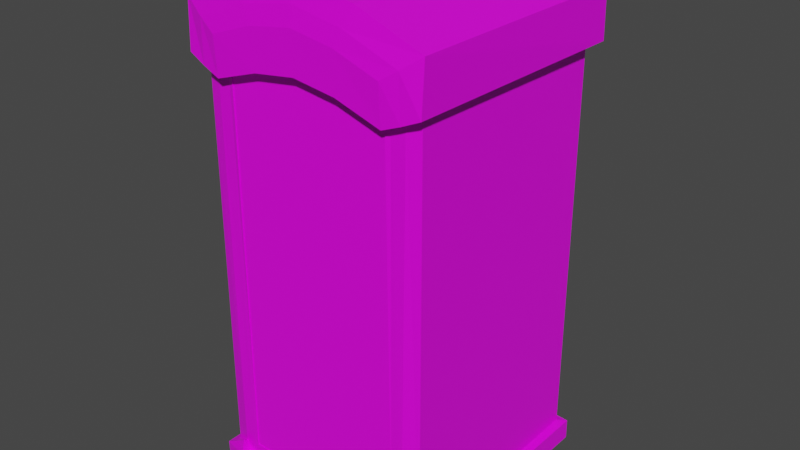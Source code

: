 # Source: PortaPotty.blend  (saved by Blender 2.93.20; exported with 4.5.12 LTS)
import bpy
from mathutils import Matrix  # noqa: F401  (used for matrix-valued properties, if any)

bpy.ops.wm.read_factory_settings(use_empty=True)
scene = bpy.context.scene
scene.name = 'Scene'

# ---- collections
col_collection = bpy.data.collections.new('Collection'); scene.collection.children.link(col_collection)

# ---- images (referenced by path relative to the original .blend; pixels are not part of the script)
import os
ASSET_DIR = os.environ.get("B2B_ASSET_DIR", "")  # directory of the original .blend (textures are referenced by path, not embedded)
HERE = os.path.dirname(os.path.abspath(__file__))  # packed textures are extracted next to this script under _unpacked/

def load_image(name, relpath, width, height, colorspace="sRGB"):
    """Load a texture the original file referenced (path relative to the .blend, or extracted next to this script)."""
    p = next((c for c in (os.path.join(HERE, relpath), os.path.join(ASSET_DIR, relpath)) if relpath and os.path.exists(c)), "")
    if p:
        img = bpy.data.images.load(p, check_existing=True)
        img.name = name
    else:  # same state as the original file: an image datablock whose file is absent (Cycles renders it pink)
        img = bpy.data.images.new(name, width, height)
        img.source = "FILE"
        img.filepath = "//" + (relpath or name)
    img.colorspace_settings.name = colorspace
    return img
img_portapotty_texture_psd = load_image('PortaPotty Texture.psd', 'PortaPotty Texture.psd', 1024, 1024, 'sRGB')

# ---- materials (node trees are filled in below, after node groups)
mat_material = bpy.data.materials.new('Material')
mat_material.alpha_threshold = 0.0
mat_material.use_transparent_shadow = False
mat_material.line_color = (0.0, 0.0, 0.0, 1.0)

# ---- material node trees
mat_material.use_nodes = True; mat_material.node_tree.nodes.clear()
_N = mat_material.node_tree.nodes; _L = mat_material.node_tree.links
n0 = _N.new('ShaderNodeOutputMaterial'); n0.name = 'Material Output'; n0.location = (300, 300)
n1 = _N.new('ShaderNodeBsdfPrincipled'); n1.name = 'Principled BSDF'; n1.location = (10, 300)
n1.distribution = 'GGX'
n1.subsurface_method = 'BURLEY'
n1.inputs[2].default_value = 0.4
n1.inputs[3].default_value = 1.45
n1.inputs[27].default_value = (0.0, 0.0, 0.0, 1.0)
n1.inputs[28].default_value = 1.0
n2 = _N.new('ShaderNodeMapping'); n2.name = 'Mapping'; n2.location = (-490, -11)
n2.width = 240
n3 = _N.new('ShaderNodeTexCoord'); n3.name = 'Texture Coordinate'; n3.location = (-690, -28)
n4 = _N.new('ShaderNodeTexImage'); n4.name = 'Image Texture'; n4.location = (-316, 502)
n4.image = img_portapotty_texture_psd
_L.new(n1.outputs[0], n0.inputs[0])
_L.new(n4.outputs[0], n1.inputs[0])
_L.new(n2.outputs[0], n4.inputs[0])
_L.new(n3.outputs[2], n2.inputs[0])
n0.is_active_output = True

# ---- world
world_world = bpy.data.worlds.new('World'); scene.world = world_world
world_world.use_nodes = True; world_world.node_tree.nodes.clear()
_N = world_world.node_tree.nodes; _L = world_world.node_tree.links
n0 = _N.new('ShaderNodeOutputWorld'); n0.name = 'World Output'; n0.location = (300, 300)
n1 = _N.new('ShaderNodeBackground'); n1.name = 'Background'; n1.location = (10, 300)
n1.inputs[0].default_value = (0.05088, 0.05088, 0.05088, 1.0)
_L.new(n1.outputs[0], n0.inputs[0])
n0.is_active_output = True
world_world.color = (0.05088, 0.05088, 0.05088)
world_world.use_sun_shadow = False
world_world.sun_shadow_jitter_overblur = 0.0

# ---- meshes
me_cube = bpy.data.meshes.new('Cube')
me_cube.from_pydata([(0.3883, 0.3883, 0.01281), (0.2882, -0.3883, 0.1129), (-0.3883, 0.3883, 0.01281), (-0.2882, -0.3883, 0.1129), (-0.3883, -0.3883, 0.01281), (0.3883, -0.3883, 0.01281), (0.0, 0.3883, 0.01281), (0.0, -0.3883, 0.01281), (0.0, -0.3883, 0.1129), (-0.1942, 0.3883, 0.01281), (-0.1942, -0.3883, 0.01281), (-0.152, -0.3883, 0.1129), (0.1942, -0.3883, 0.01281), (0.152, -0.3883, 0.1129), (0.1942, 0.3883, 0.01281), (0.3883, 0.3883, 1.491), (-0.3883, -0.3883, 1.491), (0.3883, -0.3883, 1.491), (-0.3883, 0.3883, 1.491), (-0.2882, -0.3883, 1.434), (0.2882, -0.3883, 1.434), (0.0, 0.3883, 1.594), (0.0, -0.3883, 1.516), (-0.1942, 0.3883, 1.559), (-0.152, -0.3883, 1.495), (0.152, -0.3883, 1.495), (0.1942, 0.3883, 1.559), (-0.415, -0.4233, 1.491), (-0.4173, -0.4146, 1.638), (-0.203, -0.4186, 1.723), (0.4173, 0.4146, 1.638), (0.4173, -0.4146, 1.638), (-0.4173, 0.4146, 1.638), (0.203, 0.4186, 1.723), (-0.304, -0.4323, 1.446), (-0.304, -0.4323, 1.562), (-0.152, -0.4323, 1.615), (0.304, -0.4323, 1.562), (0.203, -0.4186, 1.723), (0.0, -0.4176, 1.764), (-0.203, 0.4186, 1.723), (0.0, 0.4176, 1.764), (0.152, -0.4323, 1.615), (0.0, -0.4323, 1.639), (0.4229, 0.4154, 1.491), (0.415, -0.4233, 1.491), (-0.4229, 0.4154, 1.491), (0.304, -0.4323, 1.446), (0.0, 0.4323, 1.594), (0.0, -0.4323, 1.516), (-0.1942, 0.4323, 1.559), (-0.152, -0.4323, 1.495), (0.152, -0.4323, 1.495), (0.1942, 0.4323, 1.559), (0.304, -0.3883, 1.446), (0.304, -0.3883, 0.09709), (0.152, -0.3883, 0.09709), (-0.152, -0.3883, 0.09709), (0.0, -0.3883, 0.09709), (-0.304, -0.3883, 0.09709), (-0.304, -0.3883, 1.446), (0.1485, -0.3883, 1.479), (0.0, -0.3883, 1.5), (-0.1485, -0.3883, 1.479), (0.3883, 0.3883, 0.06123), (0.3883, -0.3883, 0.06123), (-0.3883, 0.3883, 0.06123), (0.304, -0.3883, 0.1413), (0.0, 0.3883, 0.06464), (-0.1942, 0.3883, 0.06348), (0.1942, 0.3883, 0.06348), (-0.3883, -0.3883, 0.06123), (-0.304, -0.3883, 0.1413), (0.2882, -0.3883, 0.1562), (-0.2882, -0.3883, 0.1562), (-0.3462, -0.3883, 0.05495), (0.3462, -0.3883, 0.05495), (0.0, -0.3883, 0.05495), (-0.1731, -0.3883, 0.05495), (0.1731, -0.3883, 0.05495), (0.3462, -0.3883, 1.468), (-0.3462, -0.3883, 1.468), (-0.3607, -0.4235, 1.6), (0.3607, -0.4235, 1.6), (0.0, -0.4249, 1.701), (-0.1775, -0.4254, 1.669), (0.1775, -0.4254, 1.669), (0.3595, -0.4278, 1.468), (-0.3595, -0.4278, 1.468), (-0.3462, -0.3883, 0.1013), (0.3462, -0.3883, 0.1013), (-0.4105, 0.4105, 0.01281), (-0.4105, -0.4105, 0.01281), (-0.1942, 0.4197, 0.01281), (0.4104, 0.4106, 0.06123), (0.4105, 0.4105, 0.01281), (0.4059, -0.4144, 0.06123), (0.4105, -0.4105, 0.01281), (-0.4104, 0.4106, 0.06123), (0.1942, -0.4197, 0.01281), (0.3462, -0.4197, 0.05495), (0.1942, 0.4197, 0.01281), (0.0, 0.4197, 0.01281), (-0.1942, -0.4197, 0.01281), (0.0, -0.4197, 0.01281), (0.0, -0.4197, 0.05495), (0.0, 0.4197, 0.06464), (-0.1942, 0.4197, 0.06348), (-0.1731, -0.4197, 0.05495), (0.1731, -0.4197, 0.05495), (0.1942, 0.4197, 0.06348), (-0.4059, -0.4144, 0.06123), (-0.3462, -0.4197, 0.1013), (0.3462, -0.4197, 0.1013), (-0.3462, -0.4197, 0.05495)], [], [(14, 0, 5, 12), (14, 6, 102, 101), (89, 71, 111, 112), (79, 77, 105, 109), (80, 17, 45, 87), (9, 6, 7, 10), (17, 15, 44, 45), (24, 22, 49, 51), (2, 9, 10, 4), (21, 23, 50, 48), (15, 26, 53, 44), (6, 9, 93, 102), (25, 54, 47, 52), (60, 24, 51, 34), (22, 25, 52, 49), (81, 60, 34, 88), (65, 90, 113, 96), (26, 21, 48, 53), (18, 16, 27, 46), (6, 14, 12, 7), (68, 21, 26, 70), (66, 18, 23, 69), (69, 23, 21, 68), (23, 18, 46, 50), (89, 81, 16, 71), (70, 26, 15, 64), (64, 15, 17, 65), (71, 16, 18, 66), (40, 32, 28, 29), (51, 36, 35, 34), (27, 28, 32, 46), (44, 30, 31, 45), (53, 33, 30, 44), (88, 82, 28, 27), (86, 83, 31, 38), (85, 84, 39, 29), (50, 40, 41, 48), (52, 42, 43, 49), (33, 41, 39, 38), (46, 32, 40, 50), (82, 85, 29, 28), (49, 43, 36, 51), (41, 40, 29, 39), (30, 33, 38, 31), (47, 37, 42, 52), (84, 86, 38, 39), (48, 41, 33, 53), (83, 87, 45, 31), (73, 1, 55, 67), (1, 13, 56, 55), (8, 11, 57, 58), (11, 3, 59, 57), (13, 8, 58, 56), (74, 19, 60, 72), (61, 20, 54, 25), (63, 62, 22, 24), (62, 61, 25, 22), (19, 63, 24, 60), (3, 74, 72, 59), (20, 73, 67, 54), (7, 12, 99, 104), (70, 64, 94, 110), (68, 70, 110, 106), (64, 65, 96, 94), (77, 78, 108, 105), (9, 2, 91, 93), (71, 66, 98, 111), (80, 90, 65, 17), (54, 67, 90, 80), (59, 72, 89, 75), (37, 47, 87, 83), (43, 42, 86, 84), (35, 36, 85, 82), (36, 43, 84, 85), (42, 37, 83, 86), (34, 35, 82, 88), (72, 60, 81, 89), (55, 56, 79, 76), (16, 81, 88, 27), (58, 57, 78, 77), (54, 80, 87, 47), (56, 58, 77, 79), (57, 59, 75, 78), (67, 55, 76, 90), (113, 100, 97, 96), (108, 114, 92, 103), (109, 105, 104, 99), (105, 108, 103, 104), (100, 109, 99, 97), (92, 111, 98, 91), (95, 94, 96, 97), (101, 110, 94, 95), (114, 112, 111, 92), (93, 107, 106, 102), (91, 98, 107, 93), (102, 106, 110, 101), (4, 10, 103, 92), (78, 75, 114, 108), (69, 68, 106, 107), (10, 7, 104, 103), (0, 14, 101, 95), (12, 5, 97, 99), (90, 76, 100, 113), (5, 0, 95, 97), (75, 89, 112, 114), (66, 69, 107, 98), (76, 79, 109, 100), (2, 4, 92, 91)])
_uv = me_cube.uv_layers.new(name='UVMap')
_uv.uv.foreach_set('vector', [0.06418, 0.9808, 0.02588, 0.9808, 0.02588, 0.8277, 0.06418, 0.8277, 0.06418, 0.9808, 0.1025, 0.9808, 0.1025, 0.987, 0.06418, 0.987, 0.3371, 0.8031, 0.3464, 0.8098, 0.3446, 0.8158, 0.3379, 0.809, 0.2358, 0.8089, 0.2685, 0.807, 0.2686, 0.8129, 0.2362, 0.8143, 0.1978, 0.5238, 0.1905, 0.5199, 0.1892, 0.5123, 0.1989, 0.5162, 0.1408, 0.9808, 0.1025, 0.9808, 0.1025, 0.8277, 0.1408, 0.8277, 0.5192, 0.7587, 0.6724, 0.7592, 0.6777, 0.766, 0.5123, 0.7639, 0.2968, 0.5235, 0.2676, 0.5203, 0.2676, 0.5118, 0.2981, 0.5146, 0.1791, 0.9808, 0.1408, 0.9808, 0.1408, 0.8277, 0.1791, 0.8277, 0.1043, 0.5064, 0.06706, 0.5114, 0.06543, 0.5033, 0.1042, 0.4977, 0.1809, 0.5211, 0.1417, 0.5114, 0.1433, 0.5027, 0.1886, 0.5171, 0.1025, 0.9808, 0.1408, 0.9808, 0.1408, 0.987, 0.1025, 0.987, 0.2387, 0.5227, 0.2068, 0.5278, 0.2082, 0.5195, 0.2376, 0.5149, 0.3284, 0.5281, 0.2968, 0.5235, 0.2981, 0.5146, 0.3269, 0.52, 0.2676, 0.5203, 0.2387, 0.5227, 0.2376, 0.5149, 0.2676, 0.5118, 0.3372, 0.5242, 0.3284, 0.5281, 0.3269, 0.52, 0.3361, 0.5167, 0.1888, 0.8125, 0.1984, 0.8053, 0.1981, 0.8115, 0.1907, 0.819, 0.1417, 0.5114, 0.1043, 0.5064, 0.1042, 0.4977, 0.1433, 0.5027, 0.5067, 0.4994, 0.3536, 0.4998, 0.3466, 0.4946, 0.5121, 0.4925, 0.1025, 0.9808, 0.06418, 0.9808, 0.06418, 0.8277, 0.1025, 0.8277, 0.1059, 0.8044, 0.1043, 0.5064, 0.1417, 0.5114, 0.145, 0.8043, 0.02815, 0.8053, 0.02902, 0.5213, 0.06706, 0.5114, 0.06691, 0.8046, 0.06691, 0.8046, 0.06706, 0.5114, 0.1043, 0.5064, 0.1059, 0.8044, 0.06706, 0.5114, 0.02902, 0.5213, 0.0215, 0.5174, 0.06543, 0.5033, 0.3371, 0.8031, 0.3372, 0.5242, 0.3445, 0.5204, 0.3464, 0.8098, 0.145, 0.8043, 0.1417, 0.5114, 0.1809, 0.5211, 0.1838, 0.8048, 0.6733, 0.4773, 0.6724, 0.7592, 0.5192, 0.7587, 0.5201, 0.4768, 0.3545, 0.7817, 0.3536, 0.4998, 0.5067, 0.4994, 0.5076, 0.7812, 0.5118, 0.9225, 0.511, 0.968, 0.3474, 0.968, 0.3466, 0.9225, 0.2981, 0.5146, 0.2972, 0.4915, 0.3259, 0.5003, 0.3269, 0.52, 0.3466, 0.4946, 0.348, 0.4655, 0.5115, 0.4634, 0.5121, 0.4925, 0.6777, 0.766, 0.6772, 0.7951, 0.5136, 0.793, 0.5123, 0.7639, 0.1433, 0.5027, 0.1446, 0.4704, 0.1877, 0.4874, 0.1886, 0.5171, 0.3361, 0.5167, 0.336, 0.4931, 0.3464, 0.4859, 0.3458, 0.5128, 0.2339, 0.4809, 0.1993, 0.4925, 0.189, 0.4852, 0.2293, 0.4705, 0.3018, 0.4811, 0.2678, 0.4754, 0.2679, 0.4634, 0.3065, 0.4708, 0.06543, 0.5033, 0.06368, 0.4714, 0.1039, 0.4634, 0.1042, 0.4977, 0.2376, 0.5149, 0.2384, 0.4914, 0.2678, 0.4874, 0.2676, 0.5118, 0.5118, 0.8409, 0.5116, 0.8817, 0.3468, 0.8817, 0.3466, 0.8409, 0.0215, 0.5174, 0.02203, 0.4887, 0.06368, 0.4714, 0.06543, 0.5033, 0.336, 0.4931, 0.3018, 0.4811, 0.3065, 0.4708, 0.3464, 0.4859, 0.2676, 0.5118, 0.2678, 0.4874, 0.2972, 0.4915, 0.2981, 0.5146, 0.5116, 0.8817, 0.5118, 0.9225, 0.3466, 0.9225, 0.3468, 0.8817, 0.511, 0.7954, 0.5118, 0.8409, 0.3466, 0.8409, 0.3474, 0.7954, 0.2082, 0.5195, 0.2094, 0.4999, 0.2384, 0.4914, 0.2376, 0.5149, 0.2678, 0.4754, 0.2339, 0.4809, 0.2293, 0.4705, 0.2679, 0.4634, 0.1042, 0.4977, 0.1039, 0.4634, 0.1446, 0.4704, 0.1433, 0.5027, 0.1993, 0.4925, 0.1989, 0.5162, 0.1892, 0.5123, 0.189, 0.4852, 0.2107, 0.7899, 0.2112, 0.7992, 0.2083, 0.8027, 0.2071, 0.7934, 0.2112, 0.7992, 0.239, 0.7973, 0.2392, 0.8004, 0.2083, 0.8027, 0.2682, 0.7958, 0.298, 0.7957, 0.2979, 0.7988, 0.2683, 0.7989, 0.298, 0.7957, 0.3247, 0.7974, 0.3274, 0.8008, 0.2979, 0.7988, 0.239, 0.7973, 0.2682, 0.7958, 0.2683, 0.7989, 0.2392, 0.8004, 0.3251, 0.7884, 0.3245, 0.5311, 0.3284, 0.5281, 0.3286, 0.7918, 0.2391, 0.5257, 0.2107, 0.5307, 0.2068, 0.5278, 0.2387, 0.5227, 0.2964, 0.5265, 0.2676, 0.5234, 0.2676, 0.5203, 0.2968, 0.5235, 0.2676, 0.5234, 0.2391, 0.5257, 0.2387, 0.5227, 0.2676, 0.5203, 0.3245, 0.5311, 0.2964, 0.5265, 0.2968, 0.5235, 0.3284, 0.5281, 0.3247, 0.7974, 0.3251, 0.7884, 0.3286, 0.7918, 0.3274, 0.8008, 0.2107, 0.5307, 0.2107, 0.7899, 0.2071, 0.7934, 0.2068, 0.5278, 0.1025, 0.8277, 0.06418, 0.8277, 0.06418, 0.8215, 0.1025, 0.8215, 0.145, 0.8043, 0.1838, 0.8048, 0.1882, 0.8093, 0.1449, 0.8106, 0.1059, 0.8044, 0.145, 0.8043, 0.1449, 0.8106, 0.1059, 0.8107, 0.6733, 0.4773, 0.5201, 0.4768, 0.515, 0.4733, 0.6777, 0.4729, 0.2685, 0.807, 0.3017, 0.8069, 0.3014, 0.8135, 0.2686, 0.8129, 0.1408, 0.9808, 0.1791, 0.9808, 0.1834, 0.9852, 0.1408, 0.987, 0.3545, 0.7817, 0.5076, 0.7812, 0.5121, 0.7856, 0.3493, 0.7852, 0.1978, 0.5238, 0.1984, 0.8053, 0.1888, 0.8125, 0.1905, 0.5199, 0.2068, 0.5278, 0.2071, 0.7934, 0.1984, 0.8053, 0.1978, 0.5238, 0.3274, 0.8008, 0.3286, 0.7918, 0.3371, 0.8031, 0.3312, 0.8094, 0.2094, 0.4999, 0.2082, 0.5195, 0.1989, 0.5162, 0.1993, 0.4925, 0.2678, 0.4874, 0.2384, 0.4914, 0.2339, 0.4809, 0.2678, 0.4754, 0.3259, 0.5003, 0.2972, 0.4915, 0.3018, 0.4811, 0.336, 0.4931, 0.2972, 0.4915, 0.2678, 0.4874, 0.2678, 0.4754, 0.3018, 0.4811, 0.2384, 0.4914, 0.2094, 0.4999, 0.1993, 0.4925, 0.2339, 0.4809, 0.3269, 0.52, 0.3259, 0.5003, 0.336, 0.4931, 0.3361, 0.5167, 0.3286, 0.7918, 0.3284, 0.5281, 0.3372, 0.5242, 0.3371, 0.8031, 0.2083, 0.8027, 0.2392, 0.8004, 0.2358, 0.8089, 0.2046, 0.8115, 0.3445, 0.5204, 0.3372, 0.5242, 0.3361, 0.5167, 0.3458, 0.5128, 0.2683, 0.7989, 0.2979, 0.7988, 0.3017, 0.8069, 0.2685, 0.807, 0.2068, 0.5278, 0.1978, 0.5238, 0.1989, 0.5162, 0.2082, 0.5195, 0.2392, 0.8004, 0.2683, 0.7989, 0.2685, 0.807, 0.2358, 0.8089, 0.2979, 0.7988, 0.3274, 0.8008, 0.3312, 0.8094, 0.3017, 0.8069, 0.2071, 0.7934, 0.2083, 0.8027, 0.2046, 0.8115, 0.1984, 0.8053, 0.1981, 0.8115, 0.2026, 0.8173, 0.1913, 0.8273, 0.1907, 0.819, 0.3014, 0.8135, 0.3331, 0.8144, 0.3444, 0.8234, 0.3047, 0.8206, 0.2362, 0.8143, 0.2686, 0.8129, 0.2687, 0.8208, 0.2331, 0.8219, 0.2686, 0.8129, 0.3014, 0.8135, 0.3047, 0.8206, 0.2687, 0.8208, 0.2026, 0.8173, 0.2362, 0.8143, 0.2331, 0.8219, 0.1913, 0.8273, 0.3501, 0.7948, 0.3493, 0.7852, 0.5121, 0.7856, 0.512, 0.7951, 0.6777, 0.4634, 0.6777, 0.4729, 0.515, 0.4733, 0.5157, 0.4637, 0.1452, 0.8208, 0.1449, 0.8106, 0.1882, 0.8093, 0.1886, 0.819, 0.3331, 0.8144, 0.3379, 0.809, 0.3446, 0.8158, 0.3444, 0.8234, 0.06679, 0.821, 0.06699, 0.8108, 0.1059, 0.8107, 0.106, 0.8212, 0.02344, 0.8195, 0.02378, 0.8098, 0.06699, 0.8108, 0.06679, 0.821, 0.106, 0.8212, 0.1059, 0.8107, 0.1449, 0.8106, 0.1452, 0.8208, 0.1791, 0.8277, 0.1408, 0.8277, 0.1408, 0.8215, 0.1834, 0.8233, 0.3017, 0.8069, 0.3312, 0.8094, 0.3331, 0.8144, 0.3014, 0.8135, 0.06691, 0.8046, 0.1059, 0.8044, 0.1059, 0.8107, 0.06699, 0.8108, 0.1408, 0.8277, 0.1025, 0.8277, 0.1025, 0.8215, 0.1408, 0.8215, 0.02588, 0.9808, 0.06418, 0.9808, 0.06418, 0.987, 0.0215, 0.9852, 0.06418, 0.8277, 0.02588, 0.8277, 0.02151, 0.8233, 0.06418, 0.8215, 0.1984, 0.8053, 0.2046, 0.8115, 0.2026, 0.8173, 0.1981, 0.8115, 0.02588, 0.8277, 0.02588, 0.9808, 0.0215, 0.9852, 0.02151, 0.8233, 0.3312, 0.8094, 0.3371, 0.8031, 0.3379, 0.809, 0.3331, 0.8144, 0.02815, 0.8053, 0.06691, 0.8046, 0.06699, 0.8108, 0.02378, 0.8098, 0.2046, 0.8115, 0.2358, 0.8089, 0.2362, 0.8143, 0.2026, 0.8173, 0.1791, 0.9808, 0.1791, 0.8277, 0.1834, 0.8233, 0.1834, 0.9852])
me_cube.materials.append(mat_material)
me_cube.use_remesh_preserve_volume = False
me_cube.use_remesh_preserve_attributes = False
me_cube.use_mirror_vertex_groups = False
me_cube.update()
me_cube_001 = bpy.data.meshes.new('Cube.001')
me_cube_001.from_pydata([(0.003234, 0.002595, -0.6557), (0.1395, 0.002595, -0.6543), (0.003234, 0.002595, -0.699), (0.003234, 0.002595, 0.6223), (0.143, 0.002595, 0.6671), (0.2915, 0.002595, 0.688), (0.2915, 0.002595, -0.6536), (0.4399, 0.002595, 0.6671), (0.4434, 0.002595, -0.6543), (0.5797, 0.002595, 0.6223), (0.5797, 0.002595, -0.6557), (0.5797, 0.002595, -0.699), (0.4435, 0.002595, -0.699), (0.2915, 0.002595, -0.699), (0.1394, 0.002595, -0.699), (0.003234, 0.04259, -0.6557), (0.1395, 0.04259, -0.6543), (0.003234, 0.04259, -0.699), (0.003234, 0.04259, 0.6223), (0.143, 0.04259, 0.6671), (0.2915, 0.04259, 0.688), (0.2915, 0.04259, -0.6536), (0.4399, 0.04259, 0.6671), (0.4434, 0.04259, -0.6543), (0.5797, 0.04259, 0.6223), (0.5797, 0.04259, -0.6557), (0.5797, 0.04259, -0.699), (0.4435, 0.04259, -0.699), (0.2915, 0.04259, -0.699), (0.1394, 0.04259, -0.699)], [], [(14, 1, 0, 2), (1, 4, 3, 0), (6, 5, 4, 1), (8, 7, 5, 6), (10, 9, 7, 8), (11, 10, 8, 12), (12, 8, 6, 13), (13, 6, 1, 14), (29, 17, 15, 16), (16, 15, 18, 19), (21, 16, 19, 20), (23, 21, 20, 22), (25, 23, 22, 24), (26, 27, 23, 25), (27, 28, 21, 23), (28, 29, 16, 21), (2, 0, 15, 17), (0, 3, 18, 15), (3, 4, 19, 18), (4, 5, 20, 19), (5, 7, 22, 20), (7, 9, 24, 22), (9, 10, 25, 24), (10, 11, 26, 25), (11, 12, 27, 26), (12, 13, 28, 27), (13, 14, 29, 28), (14, 2, 17, 29)])
_uv = me_cube_001.uv_layers.new(name='UVMap')
_uv.uv.foreach_set('vector', [0.9999, 0.09824, 0.9677, 0.09833, 0.9687, 6.506e-05, 0.9999, 6.506e-05, 0.9677, 0.09833, 0.01514, 0.1008, 0.04744, 6.446e-05, 0.9687, 6.506e-05, 0.9672, 0.2078, 6.446e-05, 0.2078, 0.01514, 0.1008, 0.9677, 0.09833, 0.9677, 0.3173, 0.01514, 0.3149, 6.446e-05, 0.2078, 0.9672, 0.2078, 0.9687, 0.4156, 0.04744, 0.4156, 0.01514, 0.3149, 0.9677, 0.3173, 0.9999, 0.4156, 0.9687, 0.4156, 0.9677, 0.3173, 0.9999, 0.3174, 0.9999, 0.3174, 0.9677, 0.3173, 0.9672, 0.2078, 0.9999, 0.2078, 0.9999, 0.2078, 0.9672, 0.2078, 0.9677, 0.09833, 0.9999, 0.09824, 0.9999, 0.3174, 0.9999, 0.4156, 0.9687, 0.4156, 0.9677, 0.3173, 0.9677, 0.3173, 0.9687, 0.4156, 0.04744, 0.4156, 0.01514, 0.3149, 0.9672, 0.2078, 0.9677, 0.3173, 0.01514, 0.3149, 6.446e-05, 0.2078, 0.9677, 0.09833, 0.9672, 0.2078, 6.446e-05, 0.2078, 0.01514, 0.1008, 0.9687, 6.45e-05, 0.9677, 0.09833, 0.01514, 0.1008, 0.04744, 6.502e-05, 0.9999, 6.446e-05, 0.9999, 0.09824, 0.9677, 0.09833, 0.9687, 6.45e-05, 0.9999, 0.09824, 0.9999, 0.2078, 0.9672, 0.2078, 0.9677, 0.09833, 0.9999, 0.2078, 0.9999, 0.3174, 0.9677, 0.3173, 0.9672, 0.2078, 0.9344, 0.4309, 0.9329, 0.4309, 0.9329, 0.4309, 0.9344, 0.4309, 0.9329, 0.4309, 0.8881, 0.4309, 0.8881, 0.4309, 0.9329, 0.4309, 0.8881, 0.4309, 0.8881, 0.4361, 0.8881, 0.4361, 0.8881, 0.4309, 0.8881, 0.4361, 0.8881, 0.4417, 0.8881, 0.4417, 0.8881, 0.4361, 0.8881, 0.4417, 0.8881, 0.4472, 0.8881, 0.4472, 0.8881, 0.4417, 0.8881, 0.4472, 0.8881, 0.4524, 0.8881, 0.4524, 0.8881, 0.4472, 0.8881, 0.4524, 0.9329, 0.4524, 0.9329, 0.4524, 0.8881, 0.4524, 0.9329, 0.4524, 0.9344, 0.4524, 0.9344, 0.4524, 0.9329, 0.4524, 0.9344, 0.4524, 0.9344, 0.4473, 0.9344, 0.4473, 0.9344, 0.4524, 0.9344, 0.4473, 0.9344, 0.4417, 0.9344, 0.4417, 0.9344, 0.4473, 0.9344, 0.4417, 0.9344, 0.436, 0.9344, 0.436, 0.9344, 0.4417, 0.9344, 0.436, 0.9344, 0.4309, 0.9344, 0.4309, 0.9344, 0.436])
me_cube_001.materials.append(mat_material)
me_cube_001.use_remesh_preserve_volume = False
me_cube_001.use_remesh_preserve_attributes = False
me_cube_001.use_mirror_vertex_groups = False
me_cube_001.update()
me_cube_003 = bpy.data.meshes.new('Cube.003')
me_cube_003.from_pydata([(0.3883, 0.3883, 0.07636), (0.3883, -0.07275, 0.07636), (0.1942, 0.3883, 0.07636), (0.3883, 0.3883, 0.4825), (0.3883, -0.07275, 0.4825), (0.07434, 0.106, 0.4825), (-1.32e-08, 0.1941, 0.4825), (0.1625, 0.03163, 0.4825), (0.1942, -0.07275, 0.07636), (0.0, -0.07275, 0.07636), (-0.1942, -0.07275, 0.07636), (0.0, 0.3883, 0.07636), (-0.1942, 0.3883, 0.07636), (-0.3883, 0.3883, 0.07636), (-0.07434, 0.106, 0.4825), (-0.3883, 0.3883, 0.4825), (-0.1625, 0.03163, 0.4825), (-0.3883, -0.07275, 0.4825), (-0.3883, -0.07275, 0.07636), (1.134e-08, -0.1308, 0.4825), (0.07434, -0.0427, 0.4825), (0.1942, -0.1628, 0.07636), (0.0, -0.1628, 0.07636), (-0.1942, -0.1628, 0.07636), (-0.07434, -0.0427, 0.4825), (0.1942, 0.3883, 0.4825), (0.0, 0.3883, 0.4825), (0.1942, -0.07275, 0.4825), (-0.1942, -0.07275, 0.4825), (-0.1942, -0.1628, 0.4825), (-0.1942, 0.3883, 0.4825), (0.0, -0.1628, 0.4825), (0.1942, -0.1628, 0.4825), (0.1149, 0.1465, 0.4825), (-9.498e-09, 0.1368, 0.4825), (0.1051, 0.03163, 0.4825), (-0.1051, 0.03163, 0.4825), (-0.1149, -0.08325, 0.4825), (-0.1149, 0.1465, 0.4825), (7.635e-09, -0.07349, 0.4825), (0.1149, -0.08325, 0.4825), (0.1149, 0.1465, 0.4988), (-1.32e-08, 0.1941, 0.4988), (0.1625, 0.03163, 0.4988), (-0.1625, 0.03163, 0.4988), (-0.1149, -0.08325, 0.4988), (-0.1149, 0.1465, 0.4988), (1.134e-08, -0.1308, 0.4988), (0.1149, -0.08325, 0.4988), (0.07434, 0.106, 0.4988), (-9.498e-09, 0.1368, 0.4988), (0.1051, 0.03163, 0.4988), (-0.1051, 0.03163, 0.4988), (-0.07434, -0.0427, 0.4988), (-0.07434, 0.106, 0.4988), (7.635e-09, -0.07349, 0.4988), (0.07434, -0.0427, 0.4988), (4.268e-15, -0.05478, 0.2613), (0.1051, 0.03163, 0.2613), (-0.1051, 0.03163, 0.2613), (-9.498e-09, 0.1368, 0.2613), (7.635e-09, -0.07349, 0.2613), (0.07434, 0.106, 0.2613), (-0.07434, -0.0427, 0.2613), (-0.07434, 0.106, 0.2613), (0.07434, -0.0427, 0.2613)], [], [(0, 1, 4, 3), (2, 8, 1, 0), (2, 0, 3, 25), (25, 3, 4, 27), (11, 2, 25, 26), (24, 36, 59, 63), (1, 8, 27, 4), (36, 14, 64, 59), (11, 9, 8, 2), (10, 28, 29, 23), (12, 10, 9, 11), (12, 11, 26, 30), (13, 12, 30, 15), (13, 18, 10, 12), (15, 30, 28, 17), (39, 24, 63, 61), (10, 18, 17, 28), (18, 13, 15, 17), (21, 22, 31, 32), (22, 23, 29, 31), (5, 35, 58, 62), (9, 10, 23, 22), (8, 9, 22, 21), (27, 8, 21, 32), (33, 6, 26, 25), (7, 33, 25, 27), (16, 37, 29, 28), (6, 38, 30, 26), (38, 16, 28, 30), (19, 40, 32, 31), (37, 19, 31, 29), (40, 7, 27, 32), (24, 39, 55, 53), (7, 40, 48, 43), (39, 20, 56, 55), (19, 37, 45, 47), (14, 36, 52, 54), (40, 19, 47, 48), (34, 14, 54, 50), (16, 38, 46, 44), (49, 50, 42, 41), (51, 49, 41, 43), (52, 53, 45, 44), (50, 54, 46, 42), (54, 52, 44, 46), (55, 56, 48, 47), (53, 55, 47, 45), (56, 51, 43, 48), (6, 33, 41, 42), (20, 35, 51, 56), (33, 7, 43, 41), (5, 34, 50, 49), (37, 16, 44, 45), (35, 5, 49, 51), (38, 6, 42, 46), (36, 24, 53, 52), (60, 62, 58, 57), (59, 57, 61, 63), (64, 60, 57, 59), (57, 58, 65, 61), (34, 5, 62, 60), (35, 20, 65, 58), (20, 39, 61, 65), (14, 34, 60, 64)])
_uv = me_cube_003.uv_layers.new(name='UVMap')
_uv.uv.foreach_set('vector', [0.9813, 0.8421, 0.9813, 0.9775, 0.9813, 0.9775, 0.9813, 0.8421, 0.9474, 0.8421, 0.9474, 0.9775, 0.9813, 0.9775, 0.9813, 0.8421, 0.9474, 0.8421, 0.9813, 0.8421, 0.9813, 0.8421, 0.9474, 0.8421, 0.9474, 0.8421, 0.9813, 0.8421, 0.9813, 0.9775, 0.9474, 0.9775, 0.9136, 0.8421, 0.9474, 0.8421, 0.9474, 0.8421, 0.9136, 0.8421, 0.9023, 0.9775, 0.8991, 0.9585, 0.8991, 0.9585, 0.9023, 0.9775, 0.9813, 0.9775, 0.9474, 0.9775, 0.9474, 0.9775, 0.9813, 0.9775, 0.8991, 0.9585, 0.9013, 0.9019, 0.9013, 0.9019, 0.8991, 0.9585, 0.9136, 0.8421, 0.9136, 0.9775, 0.9474, 0.9775, 0.9474, 0.8421, 0.8798, 0.9775, 0.8798, 0.9775, 0.8798, 0.9775, 0.8798, 0.9775, 0.8798, 0.8421, 0.8798, 0.9775, 0.9136, 0.9775, 0.9136, 0.8421, 0.8798, 0.8421, 0.9136, 0.8421, 0.9136, 0.8421, 0.8798, 0.8421, 0.8459, 0.8421, 0.8798, 0.8421, 0.8798, 0.8421, 0.8459, 0.8421, 0.8459, 0.8421, 0.8459, 0.9775, 0.8798, 0.9775, 0.8798, 0.8421, 0.8459, 0.8421, 0.8798, 0.8421, 0.8798, 0.9775, 0.8459, 0.9775, 0.9136, 0.9775, 0.9023, 0.9775, 0.9023, 0.9775, 0.9136, 0.9775, 0.8798, 0.9775, 0.8459, 0.9775, 0.8459, 0.9775, 0.8798, 0.9775, 0.8459, 0.9775, 0.8459, 0.8421, 0.8459, 0.8421, 0.8459, 0.9775, 0.9474, 0.9775, 0.9136, 0.9775, 0.9136, 0.9775, 0.9474, 0.9775, 0.9136, 0.9775, 0.8798, 0.9775, 0.8798, 0.9775, 0.9136, 0.9775, 0.9259, 0.9019, 0.9257, 0.9775, 0.9257, 0.9775, 0.9259, 0.9019, 0.9136, 0.9775, 0.8798, 0.9775, 0.8798, 0.9775, 0.9136, 0.9775, 0.9474, 0.9775, 0.9136, 0.9775, 0.9136, 0.9775, 0.9474, 0.9775, 0.9474, 0.9775, 0.9474, 0.9775, 0.9474, 0.9775, 0.9474, 0.9775, 0.9351, 0.8628, 0.9136, 0.8628, 0.9136, 0.8421, 0.9474, 0.8421, 0.9351, 0.9775, 0.9351, 0.8628, 0.9474, 0.8421, 0.9474, 0.9775, 0.8921, 0.9775, 0.8921, 0.9775, 0.8798, 0.9775, 0.8798, 0.9775, 0.9136, 0.8628, 0.8921, 0.8628, 0.8798, 0.8421, 0.9136, 0.8421, 0.8921, 0.8628, 0.8921, 0.9775, 0.8798, 0.9775, 0.8798, 0.8421, 0.9136, 0.9775, 0.9351, 0.9775, 0.9474, 0.9775, 0.9136, 0.9775, 0.8921, 0.9775, 0.9136, 0.9775, 0.9136, 0.9775, 0.8798, 0.9775, 0.9351, 0.9775, 0.9351, 0.9775, 0.9474, 0.9775, 0.9474, 0.9775, 0.9023, 0.9775, 0.9136, 0.9775, 0.9136, 0.9775, 0.9023, 0.9775, 0.9351, 0.9775, 0.9351, 0.9775, 0.9351, 0.9775, 0.9351, 0.9775, 0.9136, 0.9775, 0.9249, 0.9775, 0.9249, 0.9775, 0.9136, 0.9775, 0.9136, 0.9775, 0.8921, 0.9775, 0.8921, 0.9775, 0.9136, 0.9775, 0.9013, 0.9019, 0.8991, 0.9585, 0.8991, 0.9585, 0.9013, 0.9019, 0.9351, 0.9775, 0.9136, 0.9775, 0.9136, 0.9775, 0.9351, 0.9775, 0.9136, 0.8892, 0.9013, 0.9019, 0.9013, 0.9019, 0.9136, 0.8892, 0.8921, 0.9775, 0.8921, 0.8628, 0.8921, 0.8628, 0.8921, 0.9775, 0.9259, 0.9019, 0.9136, 0.8892, 0.9136, 0.8628, 0.9351, 0.8628, 0.9257, 0.9775, 0.9259, 0.9019, 0.9351, 0.8628, 0.9351, 0.9775, 0.8991, 0.9585, 0.9023, 0.9775, 0.8921, 0.9775, 0.8921, 0.9775, 0.9136, 0.8892, 0.9013, 0.9019, 0.8921, 0.8628, 0.9136, 0.8628, 0.9013, 0.9019, 0.8991, 0.9585, 0.8921, 0.9775, 0.8921, 0.8628, 0.9136, 0.9775, 0.9249, 0.9775, 0.9351, 0.9775, 0.9136, 0.9775, 0.9023, 0.9775, 0.9136, 0.9775, 0.9136, 0.9775, 0.8921, 0.9775, 0.9249, 0.9775, 0.9257, 0.9775, 0.9351, 0.9775, 0.9351, 0.9775, 0.9136, 0.8628, 0.9351, 0.8628, 0.9351, 0.8628, 0.9136, 0.8628, 0.9249, 0.9775, 0.9257, 0.9775, 0.9257, 0.9775, 0.9249, 0.9775, 0.9351, 0.8628, 0.9351, 0.9775, 0.9351, 0.9775, 0.9351, 0.8628, 0.9259, 0.9019, 0.9136, 0.8892, 0.9136, 0.8892, 0.9259, 0.9019, 0.8921, 0.9775, 0.8921, 0.9775, 0.8921, 0.9775, 0.8921, 0.9775, 0.9257, 0.9775, 0.9259, 0.9019, 0.9259, 0.9019, 0.9257, 0.9775, 0.8921, 0.8628, 0.9136, 0.8628, 0.9136, 0.8628, 0.8921, 0.8628, 0.8991, 0.9585, 0.9023, 0.9775, 0.9023, 0.9775, 0.8991, 0.9585, 0.9136, 0.8892, 0.9259, 0.9019, 0.9257, 0.9775, 0.9136, 0.9775, 0.8991, 0.9585, 0.9136, 0.9775, 0.9136, 0.9775, 0.9023, 0.9775, 0.9013, 0.9019, 0.9136, 0.8892, 0.9136, 0.9775, 0.8991, 0.9585, 0.9136, 0.9775, 0.9257, 0.9775, 0.9249, 0.9775, 0.9136, 0.9775, 0.9136, 0.8892, 0.9259, 0.9019, 0.9259, 0.9019, 0.9136, 0.8892, 0.9257, 0.9775, 0.9249, 0.9775, 0.9249, 0.9775, 0.9257, 0.9775, 0.9249, 0.9775, 0.9136, 0.9775, 0.9136, 0.9775, 0.9249, 0.9775, 0.9013, 0.9019, 0.9136, 0.8892, 0.9136, 0.8892, 0.9013, 0.9019])
me_cube_003.materials.append(mat_material)
me_cube_003.use_remesh_preserve_volume = False
me_cube_003.use_remesh_preserve_attributes = False
me_cube_003.use_mirror_vertex_groups = False
me_cube_003.update()

# ---- objects
ob_cube = bpy.data.objects.new('Cube', me_cube)
ob_cube_001 = bpy.data.objects.new('Cube.001', me_cube_001)
ob_cube_003 = bpy.data.objects.new('Cube.003', me_cube_003)

# ---- transforms, parenting, visibility, modifiers, constraints
ob_cube.location = (0.0, 0.0, 0.0)
ob_cube.lock_rotations_4d = False
ob_cube.empty_display_type = 'ARROWS'
ob_cube.lineart.crease_threshold = 0.0
_m = ob_cube.modifiers.new('Solidify', 'SOLIDIFY')
_m.thickness = -0.021
ob_cube_001.location = (-0.2915, -0.4085, 0.8119)
ob_cube_001.lock_rotations_4d = False
ob_cube_001.empty_display_type = 'ARROWS'
ob_cube_001.lineart.crease_threshold = 0.0
ob_cube_003.location = (0.0, -0.03671, -0.01776)
ob_cube_003.scale = (0.9102, 1.0, 1.0)
ob_cube_003.lock_rotations_4d = False
ob_cube_003.empty_display_type = 'ARROWS'
ob_cube_003.lineart.crease_threshold = 0.0

# ---- collection membership
col_collection.objects.link(ob_cube)
col_collection.objects.link(ob_cube_001)
col_collection.objects.link(ob_cube_003)

# ---- scene / render settings (as saved in the file)
scene.frame_start = 1; scene.frame_end = 250; scene.frame_set(1)
scene.render.engine = 'BLENDER_EEVEE_NEXT'
scene.cycles.use_denoising = False
scene.cycles.samples = 128
scene.cycles.sampling_pattern = 'TABULATED_SOBOL'
scene.cycles.use_adaptive_sampling = False
scene.cycles.use_light_tree = False
scene.view_settings.view_transform = 'Filmic'
bpy.context.view_layer.update()

# ---- added for rendering (the .blend has no active camera and no usable light): camera, sun
cam_auto = bpy.data.cameras.new('AutoCamera')
cam_auto.lens = 50.0
cam_auto.sensor_width = 36.0
cam_auto.clip_end = 1000.0
ob_auto_camera = bpy.data.objects.new('AutoCamera', cam_auto)
scene.collection.objects.link(ob_auto_camera)
ob_auto_camera.location = (2.0203, -2.42665, 2.50229)
ob_auto_camera.rotation_euler = (1.09748, -7.21219e-08, 0.694738)
scene.camera = ob_auto_camera
light_auto_sun = bpy.data.lights.new('AutoSun', 'SUN')
light_auto_sun.energy = 3.0
light_auto_sun.angle = 0.0523599
ob_auto_sun = bpy.data.objects.new('AutoSun', light_auto_sun)
scene.collection.objects.link(ob_auto_sun)
ob_auto_sun.rotation_euler = (0.872665, 0.174533, 0.523599)
bpy.context.view_layer.update()
